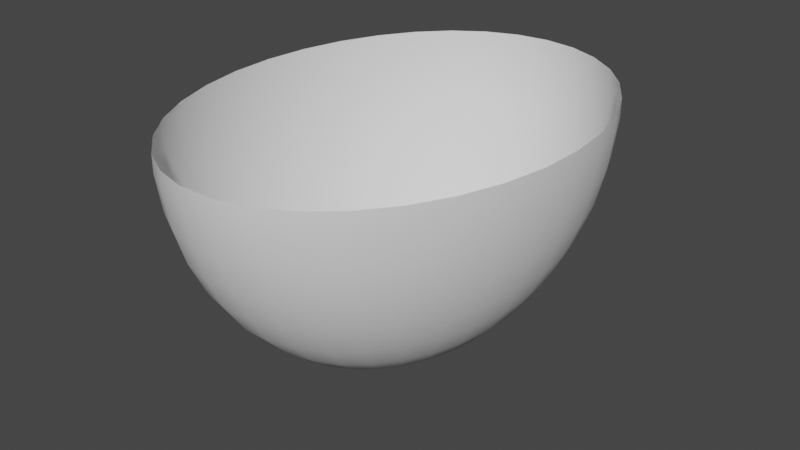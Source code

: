 # Source: cube_bkg.blend  (saved by Blender 3.5.10; exported with 4.5.12 LTS)
import bpy
from mathutils import Matrix  # noqa: F401  (used for matrix-valued properties, if any)

bpy.ops.wm.read_factory_settings(use_empty=True)
scene = bpy.context.scene
scene.name = 'Scene'

# ---- collections
col_collection = bpy.data.collections.new('Collection'); scene.collection.children.link(col_collection)

# ---- world
world_world = bpy.data.worlds.new('World'); scene.world = world_world
world_world.use_nodes = True; world_world.node_tree.nodes.clear()
_N = world_world.node_tree.nodes; _L = world_world.node_tree.links
n0 = _N.new('ShaderNodeOutputWorld'); n0.name = 'World Output'; n0.location = (300, 300)
n1 = _N.new('ShaderNodeBackground'); n1.name = 'Background'; n1.location = (10, 300)
n1.inputs[0].default_value = (0.05088, 0.05088, 0.05088, 1.0)
_L.new(n1.outputs[0], n0.inputs[0])
n0.is_active_output = True
world_world.color = (0.05088, 0.05088, 0.05088)
world_world.use_sun_shadow = False
world_world.sun_shadow_jitter_overblur = 0.0

# ---- meshes
me_sphere = bpy.data.meshes.new('Sphere')
me_sphere.from_pydata([(0.0, 1.995, -0.4527), (0.2877, 2.004, -0.146), (0.2812, 1.959, -0.4527), (0.2685, 1.87, -0.749), (0.2498, 1.74, -1.028), (0.2255, 1.571, -1.285), (0.1962, 1.367, -1.512), (0.1625, 1.132, -1.705), (0.1252, 0.8717, -1.86), (0.08503, 0.5922, -1.974), (0.043, 0.2994, -2.043), (0.565, 1.894, -0.146), (0.5523, 1.852, -0.4527), (0.5274, 1.768, -0.749), (0.4906, 1.645, -1.028), (0.4429, 1.485, -1.285), (0.3853, 1.292, -1.512), (0.3191, 1.07, -1.705), (0.2458, 0.8242, -1.86), (0.167, 0.5599, -1.974), (0.08444, 0.2831, -2.043), (0.8218, 1.717, -0.146), (0.8035, 1.678, -0.4527), (0.7671, 1.602, -0.749), (0.7137, 1.491, -1.028), (0.6443, 1.346, -1.285), (0.5605, 1.171, -1.512), (0.4642, 0.9697, -1.705), (0.3576, 0.7469, -1.86), (0.2429, 0.5074, -1.974), (0.1228, 0.2565, -2.043), (1.049, 1.477, -0.146), (1.026, 1.444, -0.4527), (0.9792, 1.378, -0.749), (0.911, 1.282, -1.028), (0.8224, 1.158, -1.285), (0.7155, 1.007, -1.512), (0.5926, 0.8342, -1.705), (0.4564, 0.6425, -1.86), (0.3101, 0.4365, -1.974), (0.1568, 0.2207, -2.043), (1.238, 1.184, -0.146), (1.211, 1.157, -0.4527), (1.156, 1.105, -0.749), (1.075, 1.028, -1.028), (0.9708, 0.9279, -1.285), (0.8446, 0.8073, -1.512), (0.6995, 0.6686, -1.705), (0.5387, 0.515, -1.86), (0.366, 0.3498, -1.974), (0.1851, 0.1769, -2.043), (1.383, 0.8476, -0.146), (1.352, 0.8287, -0.4527), (1.291, 0.7912, -0.749), (1.201, 0.7361, -1.028), (1.084, 0.6646, -1.285), (0.9431, 0.5781, -1.512), (0.7811, 0.4788, -1.705), (0.6016, 0.3688, -1.86), (0.4087, 0.2505, -1.974), (0.2067, 0.1267, -2.043), (1.477, 0.481, -0.146), (1.444, 0.4703, -0.4527), (1.379, 0.449, -0.749), (1.283, 0.4178, -1.028), (1.158, 0.3772, -1.285), (1.008, 0.3281, -1.512), (0.8345, 0.2717, -1.705), (0.6427, 0.2093, -1.86), (0.4366, 0.1422, -1.974), (0.2208, 0.0719, -2.043), (1.518, 0.09709, -0.146), (1.484, 0.09492, -0.4527), (1.417, 0.09063, -0.749), (1.319, 0.08432, -1.028), (1.19, 0.07612, -1.285), (1.036, 0.06622, -1.512), (0.8577, 0.05484, -1.705), (0.6606, 0.04224, -1.86), (0.4488, 0.0287, -1.974), (0.2269, 0.01451, -2.043), (1.505, -0.2904, -0.146), (1.471, -0.2839, -0.4527), (1.405, -0.2711, -0.749), (1.307, -0.2522, -1.028), (1.18, -0.2277, -1.285), (1.026, -0.1981, -1.512), (0.8499, -0.164, -1.705), (0.6547, -0.1263, -1.86), (0.4447, -0.08583, -1.974), (0.2249, -0.0434, -2.043), (1.436, -0.6674, -0.146), (1.404, -0.6524, -0.4527), (1.341, -0.623, -0.749), (1.248, -0.5796, -1.028), (1.126, -0.5232, -1.285), (0.9798, -0.4552, -1.512), (0.8115, -0.377, -1.705), (0.625, -0.2904, -1.86), (0.4246, -0.1973, -1.974), (0.2147, -0.09974, -2.043), (1.316, -1.02, -0.146), (1.287, -0.9974, -0.4527), (1.229, -0.9523, -0.749), (1.143, -0.886, -1.028), (1.032, -0.7999, -1.285), (0.8979, -0.6959, -1.512), (0.7436, -0.5763, -1.705), (0.5728, -0.4439, -1.86), (0.3891, -0.3016, -1.974), (0.1968, -0.1525, -2.043), (1.149, -1.336, -0.146), (1.123, -1.306, -0.4527), (1.072, -1.247, -0.749), (0.9977, -1.16, -1.028), (0.9007, -1.048, -1.285), (0.7836, -0.9114, -1.512), (0.649, -0.7548, -1.705), (0.4998, -0.5814, -1.86), (0.3396, -0.395, -1.974), (0.1717, -0.1997, -2.043), (0.9396, -1.604, -0.146), (0.9187, -1.568, -0.4527), (0.8771, -1.497, -0.749), (0.816, -1.393, -1.028), (0.7367, -1.257, -1.285), (0.6409, -1.094, -1.512), (0.5308, -0.906, -1.705), (0.4088, -0.6978, -1.86), (0.2777, -0.4741, -1.974), (0.1404, -0.2397, -2.043), (0.6965, -1.814, -0.146), (0.681, -1.773, -0.4527), (0.6502, -1.693, -0.749), (0.6049, -1.575, -1.028), (0.5461, -1.422, -1.285), (0.4751, -1.237, -1.512), (0.3935, -1.024, -1.705), (0.3031, -0.7891, -1.86), (0.2059, -0.5361, -1.974), (0.1041, -0.2711, -2.043), (0.4283, -1.958, -0.146), (0.4187, -1.914, -0.4527), (0.3998, -1.828, -0.749), (0.3719, -1.7, -1.028), (0.3358, -1.535, -1.285), (0.2921, -1.335, -1.512), (0.2419, -1.106, -1.705), (0.1863, -0.8518, -1.86), (0.1266, -0.5787, -1.974), (0.06401, -0.2926, -2.043), (0.1445, -2.031, -0.146), (0.1413, -1.986, -0.4527), (0.1349, -1.896, -0.749), (0.1255, -1.764, -1.028), (0.1133, -1.592, -1.285), (0.09856, -1.385, -1.512), (0.08162, -1.147, -1.705), (0.06287, -0.8838, -1.86), (0.04271, -0.6004, -1.974), (0.0216, -0.3036, -2.043), (-0.1445, -2.031, -0.146), (-0.1413, -1.986, -0.4527), (-0.1349, -1.896, -0.749), (-0.1255, -1.764, -1.028), (-0.1133, -1.592, -1.285), (-0.09855, -1.385, -1.512), (-0.08162, -1.147, -1.705), (-0.06287, -0.8838, -1.86), (-0.04271, -0.6004, -1.974), (-0.0216, -0.3036, -2.043), (-0.4283, -1.958, -0.146), (-0.4187, -1.914, -0.4527), (-0.3998, -1.828, -0.749), (-0.3719, -1.7, -1.028), (-0.3358, -1.535, -1.285), (-0.2921, -1.335, -1.512), (-0.2419, -1.106, -1.705), (-0.1863, -0.8518, -1.86), (-0.1266, -0.5787, -1.974), (-0.06401, -0.2926, -2.043), (-0.6965, -1.814, -0.146), (-0.681, -1.773, -0.4527), (-0.6502, -1.693, -0.749), (-0.6049, -1.575, -1.028), (-0.5461, -1.422, -1.285), (-0.4751, -1.237, -1.512), (-0.3935, -1.024, -1.705), (-0.3031, -0.7891, -1.86), (-0.2059, -0.5361, -1.974), (-0.1041, -0.2711, -2.043), (-0.9396, -1.604, -0.146), (-0.9187, -1.568, -0.4527), (-0.8771, -1.497, -0.749), (-0.816, -1.393, -1.028), (-0.7367, -1.257, -1.285), (-0.6409, -1.094, -1.512), (-0.5308, -0.906, -1.705), (-0.4088, -0.6978, -1.86), (-0.2777, -0.4741, -1.974), (-0.1404, -0.2397, -2.043), (-1.149, -1.336, -0.146), (-1.123, -1.306, -0.4527), (-1.072, -1.247, -0.749), (-0.9977, -1.16, -1.028), (-0.9007, -1.048, -1.285), (-0.7836, -0.9114, -1.512), (-0.649, -0.7548, -1.705), (-0.4998, -0.5814, -1.86), (-0.3396, -0.395, -1.974), (-0.1717, -0.1997, -2.043), (-1.316, -1.02, -0.146), (-1.287, -0.9974, -0.4527), (-1.229, -0.9523, -0.749), (-1.143, -0.886, -1.028), (-1.032, -0.7999, -1.285), (-0.8979, -0.6959, -1.512), (-0.7436, -0.5763, -1.705), (-0.5728, -0.4439, -1.86), (-0.3891, -0.3016, -1.974), (-0.1968, -0.1525, -2.043), (-1.436, -0.6674, -0.146), (-1.404, -0.6524, -0.4527), (-1.341, -0.623, -0.749), (-1.248, -0.5796, -1.028), (-1.126, -0.5232, -1.285), (-0.9798, -0.4552, -1.512), (-0.8115, -0.377, -1.705), (-0.625, -0.2904, -1.86), (-0.4246, -0.1973, -1.974), (-0.2147, -0.09974, -2.043), (-1.505, -0.2904, -0.146), (-1.471, -0.2839, -0.4527), (-1.405, -0.2711, -0.749), (-1.307, -0.2522, -1.028), (-1.18, -0.2277, -1.285), (-1.026, -0.1981, -1.512), (-0.8499, -0.164, -1.705), (-0.6547, -0.1263, -1.86), (-0.4447, -0.08583, -1.974), (-0.2249, -0.0434, -2.043), (-1.518, 0.09709, -0.146), (-1.484, 0.09492, -0.4527), (-1.417, 0.09063, -0.749), (-1.319, 0.08432, -1.028), (-1.19, 0.07612, -1.285), (-1.036, 0.06622, -1.512), (-0.8577, 0.05484, -1.705), (-0.6606, 0.04224, -1.86), (-0.4488, 0.0287, -1.974), (-0.2269, 0.01451, -2.043), (-1.477, 0.481, -0.146), (-1.444, 0.4703, -0.4527), (-1.379, 0.449, -0.749), (-1.283, 0.4178, -1.028), (-1.158, 0.3772, -1.285), (-1.008, 0.3281, -1.512), (-0.8345, 0.2717, -1.705), (-0.6427, 0.2093, -1.86), (-0.4366, 0.1422, -1.974), (-0.2208, 0.0719, -2.043), (-1.383, 0.8476, -0.146), (-1.352, 0.8287, -0.4527), (-1.291, 0.7912, -0.749), (-1.201, 0.7361, -1.028), (-1.084, 0.6646, -1.285), (-0.9431, 0.5781, -1.512), (-0.7811, 0.4788, -1.705), (-0.6016, 0.3688, -1.86), (-0.4087, 0.2505, -1.974), (-0.2067, 0.1267, -2.043), (-1.238, 1.184, -0.146), (-1.211, 1.157, -0.4527), (-1.156, 1.105, -0.749), (-1.075, 1.028, -1.028), (-0.9708, 0.9279, -1.285), (-0.8446, 0.8073, -1.512), (-0.6995, 0.6686, -1.705), (-0.5387, 0.515, -1.86), (-0.366, 0.3498, -1.974), (-0.1851, 0.1769, -2.043), (0.0, 0.0, -2.066), (-1.049, 1.477, -0.146), (-1.026, 1.444, -0.4527), (-0.9792, 1.378, -0.749), (-0.911, 1.282, -1.028), (-0.8224, 1.158, -1.285), (-0.7155, 1.007, -1.512), (-0.5926, 0.8342, -1.705), (-0.4564, 0.6425, -1.86), (-0.3101, 0.4365, -1.974), (-0.1568, 0.2207, -2.043), (-0.8218, 1.717, -0.146), (-0.8035, 1.678, -0.4527), (-0.7671, 1.602, -0.749), (-0.7137, 1.491, -1.028), (-0.6443, 1.346, -1.285), (-0.5605, 1.171, -1.512), (-0.4642, 0.9697, -1.705), (-0.3576, 0.7469, -1.86), (-0.2429, 0.5074, -1.974), (-0.1228, 0.2565, -2.043), (-0.565, 1.894, -0.146), (-0.5523, 1.852, -0.4527), (-0.5274, 1.768, -0.749), (-0.4906, 1.645, -1.028), (-0.4429, 1.485, -1.285), (-0.3853, 1.292, -1.512), (-0.3191, 1.07, -1.705), (-0.2458, 0.8242, -1.86), (-0.167, 0.5599, -1.974), (-0.08444, 0.2831, -2.043), (-0.2877, 2.004, -0.146), (-0.2812, 1.959, -0.4527), (-0.2685, 1.87, -0.749), (-0.2498, 1.74, -1.028), (-0.2255, 1.571, -1.285), (-0.1962, 1.367, -1.512), (-0.1625, 1.132, -1.705), (-0.1252, 0.8717, -1.86), (-0.08503, 0.5922, -1.974), (-0.043, 0.2994, -2.043), (-1.363e-07, 2.04, -0.146), (-6.814e-08, 1.905, -0.749), (-4.543e-08, 1.772, -1.028), (-2.271e-07, 1.6, -1.285), (-2.044e-07, 1.392, -1.512), (-1.931e-07, 1.153, -1.705), (-7.95e-08, 0.8878, -1.86), (-5.111e-08, 0.6031, -1.974), (-8.518e-09, 0.305, -2.043), (0.2877, 2.004, 0.009024), (0.565, 1.894, 0.009024), (0.8218, 1.717, 0.009024), (1.049, 1.477, 0.009024), (1.238, 1.184, 0.009024), (1.383, 0.8476, 0.009024), (1.477, 0.481, 0.009024), (1.518, 0.09709, 0.009024), (1.505, -0.2904, 0.009024), (1.436, -0.6674, 0.009024), (1.316, -1.02, 0.009024), (1.149, -1.336, 0.009024), (0.9396, -1.604, 0.009024), (0.6965, -1.814, 0.009024), (0.4283, -1.958, 0.009024), (0.1445, -2.031, 0.009024), (-0.1445, -2.031, 0.009024), (-0.4283, -1.958, 0.009024), (-0.6965, -1.814, 0.009024), (-0.9396, -1.604, 0.009024), (-1.149, -1.336, 0.009024), (-1.316, -1.02, 0.009024), (-1.436, -0.6674, 0.009024), (-1.505, -0.2904, 0.009024), (-1.518, 0.09709, 0.009024), (-1.477, 0.481, 0.009024), (-1.383, 0.8476, 0.009024), (-1.238, 1.184, 0.009024), (-1.049, 1.477, 0.009024), (-0.8218, 1.717, 0.009024), (-0.565, 1.894, 0.009024), (-0.2877, 2.004, 0.009024), (-1.363e-07, 2.04, 0.009024)], [], [(329, 9, 8, 328), (0, 2, 1, 322), (330, 10, 9, 329), (323, 3, 2, 0), (281, 10, 330), (324, 4, 3, 323), (325, 5, 4, 324), (326, 6, 5, 325), (327, 7, 6, 326), (328, 8, 7, 327), (2, 12, 11, 1), (10, 20, 19, 9), (3, 13, 12, 2), (281, 20, 10), (4, 14, 13, 3), (5, 15, 14, 4), (6, 16, 15, 5), (7, 17, 16, 6), (8, 18, 17, 7), (9, 19, 18, 8), (281, 30, 20), (14, 24, 23, 13), (15, 25, 24, 14), (16, 26, 25, 15), (17, 27, 26, 16), (18, 28, 27, 17), (19, 29, 28, 18), (12, 22, 21, 11), (20, 30, 29, 19), (13, 23, 22, 12), (25, 35, 34, 24), (26, 36, 35, 25), (27, 37, 36, 26), (28, 38, 37, 27), (29, 39, 38, 28), (22, 32, 31, 21), (30, 40, 39, 29), (23, 33, 32, 22), (281, 40, 30), (24, 34, 33, 23), (37, 47, 46, 36), (38, 48, 47, 37), (39, 49, 48, 38), (32, 42, 41, 31), (40, 50, 49, 39), (33, 43, 42, 32), (281, 50, 40), (34, 44, 43, 33), (35, 45, 44, 34), (36, 46, 45, 35), (48, 58, 57, 47), (49, 59, 58, 48), (42, 52, 51, 41), (50, 60, 59, 49), (43, 53, 52, 42), (281, 60, 50), (44, 54, 53, 43), (45, 55, 54, 44), (46, 56, 55, 45), (47, 57, 56, 46), (59, 69, 68, 58), (52, 62, 61, 51), (60, 70, 69, 59), (53, 63, 62, 52), (281, 70, 60), (54, 64, 63, 53), (55, 65, 64, 54), (56, 66, 65, 55), (57, 67, 66, 56), (58, 68, 67, 57), (63, 73, 72, 62), (281, 80, 70), (64, 74, 73, 63), (65, 75, 74, 64), (66, 76, 75, 65), (67, 77, 76, 66), (68, 78, 77, 67), (69, 79, 78, 68), (62, 72, 71, 61), (70, 80, 79, 69), (75, 85, 84, 74), (76, 86, 85, 75), (77, 87, 86, 76), (78, 88, 87, 77), (79, 89, 88, 78), (72, 82, 81, 71), (80, 90, 89, 79), (73, 83, 82, 72), (281, 90, 80), (74, 84, 83, 73), (86, 96, 95, 85), (87, 97, 96, 86), (88, 98, 97, 87), (89, 99, 98, 88), (82, 92, 91, 81), (90, 100, 99, 89), (83, 93, 92, 82), (281, 100, 90), (84, 94, 93, 83), (85, 95, 94, 84), (98, 108, 107, 97), (99, 109, 108, 98), (92, 102, 101, 91), (100, 110, 109, 99), (93, 103, 102, 92), (281, 110, 100), (94, 104, 103, 93), (95, 105, 104, 94), (96, 106, 105, 95), (97, 107, 106, 96), (109, 119, 118, 108), (102, 112, 111, 101), (110, 120, 119, 109), (103, 113, 112, 102), (281, 120, 110), (104, 114, 113, 103), (105, 115, 114, 104), (106, 116, 115, 105), (107, 117, 116, 106), (108, 118, 117, 107), (120, 130, 129, 119), (113, 123, 122, 112), (281, 130, 120), (114, 124, 123, 113), (115, 125, 124, 114), (116, 126, 125, 115), (117, 127, 126, 116), (118, 128, 127, 117), (119, 129, 128, 118), (112, 122, 121, 111), (124, 134, 133, 123), (125, 135, 134, 124), (126, 136, 135, 125), (127, 137, 136, 126), (128, 138, 137, 127), (129, 139, 138, 128), (122, 132, 131, 121), (130, 140, 139, 129), (123, 133, 132, 122), (281, 140, 130), (136, 146, 145, 135), (137, 147, 146, 136), (138, 148, 147, 137), (139, 149, 148, 138), (132, 142, 141, 131), (140, 150, 149, 139), (133, 143, 142, 132), (281, 150, 140), (134, 144, 143, 133), (135, 145, 144, 134), (147, 157, 156, 146), (148, 158, 157, 147), (149, 159, 158, 148), (142, 152, 151, 141), (150, 160, 159, 149), (143, 153, 152, 142), (281, 160, 150), (144, 154, 153, 143), (145, 155, 154, 144), (146, 156, 155, 145), (159, 169, 168, 158), (152, 162, 161, 151), (160, 170, 169, 159), (153, 163, 162, 152), (281, 170, 160), (154, 164, 163, 153), (155, 165, 164, 154), (156, 166, 165, 155), (157, 167, 166, 156), (158, 168, 167, 157), (170, 180, 179, 169), (163, 173, 172, 162), (281, 180, 170), (164, 174, 173, 163), (165, 175, 174, 164), (166, 176, 175, 165), (167, 177, 176, 166), (168, 178, 177, 167), (169, 179, 178, 168), (162, 172, 171, 161), (281, 190, 180), (174, 184, 183, 173), (175, 185, 184, 174), (176, 186, 185, 175), (177, 187, 186, 176), (178, 188, 187, 177), (179, 189, 188, 178), (172, 182, 181, 171), (180, 190, 189, 179), (173, 183, 182, 172), (185, 195, 194, 184), (186, 196, 195, 185), (187, 197, 196, 186), (188, 198, 197, 187), (189, 199, 198, 188), (182, 192, 191, 181), (190, 200, 199, 189), (183, 193, 192, 182), (281, 200, 190), (184, 194, 193, 183), (197, 207, 206, 196), (198, 208, 207, 197), (199, 209, 208, 198), (192, 202, 201, 191), (200, 210, 209, 199), (193, 203, 202, 192), (281, 210, 200), (194, 204, 203, 193), (195, 205, 204, 194), (196, 206, 205, 195), (208, 218, 217, 207), (209, 219, 218, 208), (202, 212, 211, 201), (210, 220, 219, 209), (203, 213, 212, 202), (281, 220, 210), (204, 214, 213, 203), (205, 215, 214, 204), (206, 216, 215, 205), (207, 217, 216, 206), (212, 222, 221, 211), (220, 230, 229, 219), (213, 223, 222, 212), (281, 230, 220), (214, 224, 223, 213), (215, 225, 224, 214), (216, 226, 225, 215), (217, 227, 226, 216), (218, 228, 227, 217), (219, 229, 228, 218), (281, 240, 230), (224, 234, 233, 223), (225, 235, 234, 224), (226, 236, 235, 225), (227, 237, 236, 226), (228, 238, 237, 227), (229, 239, 238, 228), (222, 232, 231, 221), (230, 240, 239, 229), (223, 233, 232, 222), (235, 245, 244, 234), (236, 246, 245, 235), (237, 247, 246, 236), (238, 248, 247, 237), (239, 249, 248, 238), (232, 242, 241, 231), (240, 250, 249, 239), (233, 243, 242, 232), (281, 250, 240), (234, 244, 243, 233), (246, 256, 255, 245), (247, 257, 256, 246), (248, 258, 257, 247), (249, 259, 258, 248), (242, 252, 251, 241), (250, 260, 259, 249), (243, 253, 252, 242), (281, 260, 250), (244, 254, 253, 243), (245, 255, 254, 244), (258, 268, 267, 257), (259, 269, 268, 258), (252, 262, 261, 251), (260, 270, 269, 259), (253, 263, 262, 252), (281, 270, 260), (254, 264, 263, 253), (255, 265, 264, 254), (256, 266, 265, 255), (257, 267, 266, 256), (269, 279, 278, 268), (262, 272, 271, 261), (270, 280, 279, 269), (263, 273, 272, 262), (281, 280, 270), (264, 274, 273, 263), (265, 275, 274, 264), (266, 276, 275, 265), (267, 277, 276, 266), (268, 278, 277, 267), (273, 284, 283, 272), (281, 291, 280), (274, 285, 284, 273), (275, 286, 285, 274), (276, 287, 286, 275), (277, 288, 287, 276), (278, 289, 288, 277), (279, 290, 289, 278), (272, 283, 282, 271), (280, 291, 290, 279), (286, 296, 295, 285), (287, 297, 296, 286), (288, 298, 297, 287), (289, 299, 298, 288), (290, 300, 299, 289), (283, 293, 292, 282), (291, 301, 300, 290), (284, 294, 293, 283), (281, 301, 291), (285, 295, 294, 284), (297, 307, 306, 296), (298, 308, 307, 297), (299, 309, 308, 298), (300, 310, 309, 299), (293, 303, 302, 292), (301, 311, 310, 300), (294, 304, 303, 293), (281, 311, 301), (295, 305, 304, 294), (296, 306, 305, 295), (308, 318, 317, 307), (309, 319, 318, 308), (310, 320, 319, 309), (303, 313, 312, 302), (311, 321, 320, 310), (304, 314, 313, 303), (281, 321, 311), (305, 315, 314, 304), (306, 316, 315, 305), (307, 317, 316, 306), (320, 329, 328, 319), (313, 0, 322, 312), (321, 330, 329, 320), (314, 323, 0, 313), (281, 330, 321), (315, 324, 323, 314), (316, 325, 324, 315), (317, 326, 325, 316), (318, 327, 326, 317), (319, 328, 327, 318), (312, 322, 363, 362), (302, 312, 362, 361), (292, 302, 361, 360), (282, 292, 360, 359), (271, 282, 359, 358), (261, 271, 358, 357), (251, 261, 357, 356), (241, 251, 356, 355), (231, 241, 355, 354), (221, 231, 354, 353), (211, 221, 353, 352), (201, 211, 352, 351), (191, 201, 351, 350), (181, 191, 350, 349), (171, 181, 349, 348), (161, 171, 348, 347), (151, 161, 347, 346), (141, 151, 346, 345), (131, 141, 345, 344), (121, 131, 344, 343), (111, 121, 343, 342), (101, 111, 342, 341), (91, 101, 341, 340), (81, 91, 340, 339), (71, 81, 339, 338), (61, 71, 338, 337), (51, 61, 337, 336), (41, 51, 336, 335), (31, 41, 335, 334), (21, 31, 334, 333), (11, 21, 333, 332), (1, 11, 332, 331), (322, 1, 331, 363)])
me_sphere.polygons.foreach_set('use_smooth', [True] * 363)
_uv = me_sphere.uv_layers.new(name='UVMap')
_uv.uv.foreach_set('vector', [0.7273, 0.09524, 0.697, 0.09524, 0.697, 0.1429, 0.7273, 0.1429, 0.7273, 0.4286, 0.697, 0.4286, 0.697, 0.4762, 0.7273, 0.4762, 0.7273, 0.04762, 0.697, 0.04762, 0.697, 0.09524, 0.7273, 0.09524, 0.7273, 0.381, 0.697, 0.381, 0.697, 0.4286, 0.7273, 0.4286, 0.7121, 0.0, 0.697, 0.04762, 0.7273, 0.04762, 0.7273, 0.3333, 0.697, 0.3333, 0.697, 0.381, 0.7273, 0.381, 0.7273, 0.2857, 0.697, 0.2857, 0.697, 0.3333, 0.7273, 0.3333, 0.7273, 0.2381, 0.697, 0.2381, 0.697, 0.2857, 0.7273, 0.2857, 0.7273, 0.1905, 0.697, 0.1905, 0.697, 0.2381, 0.7273, 0.2381, 0.7273, 0.1429, 0.697, 0.1429, 0.697, 0.1905, 0.7273, 0.1905, 0.697, 0.4286, 0.6667, 0.4286, 0.6667, 0.4762, 0.697, 0.4762, 0.697, 0.04762, 0.6667, 0.04762, 0.6667, 0.09524, 0.697, 0.09524, 0.697, 0.381, 0.6667, 0.381, 0.6667, 0.4286, 0.697, 0.4286, 0.6818, 0.0, 0.6667, 0.04762, 0.697, 0.04762, 0.697, 0.3333, 0.6667, 0.3333, 0.6667, 0.381, 0.697, 0.381, 0.697, 0.2857, 0.6667, 0.2857, 0.6667, 0.3333, 0.697, 0.3333, 0.697, 0.2381, 0.6667, 0.2381, 0.6667, 0.2857, 0.697, 0.2857, 0.697, 0.1905, 0.6667, 0.1905, 0.6667, 0.2381, 0.697, 0.2381, 0.697, 0.1429, 0.6667, 0.1429, 0.6667, 0.1905, 0.697, 0.1905, 0.697, 0.09524, 0.6667, 0.09524, 0.6667, 0.1429, 0.697, 0.1429, 0.6515, 0.0, 0.6364, 0.04762, 0.6667, 0.04762, 0.6667, 0.3333, 0.6364, 0.3333, 0.6364, 0.381, 0.6667, 0.381, 0.6667, 0.2857, 0.6364, 0.2857, 0.6364, 0.3333, 0.6667, 0.3333, 0.6667, 0.2381, 0.6364, 0.2381, 0.6364, 0.2857, 0.6667, 0.2857, 0.6667, 0.1905, 0.6364, 0.1905, 0.6364, 0.2381, 0.6667, 0.2381, 0.6667, 0.1429, 0.6364, 0.1429, 0.6364, 0.1905, 0.6667, 0.1905, 0.6667, 0.09524, 0.6364, 0.09524, 0.6364, 0.1429, 0.6667, 0.1429, 0.6667, 0.4286, 0.6364, 0.4286, 0.6364, 0.4762, 0.6667, 0.4762, 0.6667, 0.04762, 0.6364, 0.04762, 0.6364, 0.09524, 0.6667, 0.09524, 0.6667, 0.381, 0.6364, 0.381, 0.6364, 0.4286, 0.6667, 0.4286, 0.6364, 0.2857, 0.6061, 0.2857, 0.6061, 0.3333, 0.6364, 0.3333, 0.6364, 0.2381, 0.6061, 0.2381, 0.6061, 0.2857, 0.6364, 0.2857, 0.6364, 0.1905, 0.6061, 0.1905, 0.6061, 0.2381, 0.6364, 0.2381, 0.6364, 0.1429, 0.6061, 0.1429, 0.6061, 0.1905, 0.6364, 0.1905, 0.6364, 0.09524, 0.6061, 0.09524, 0.6061, 0.1429, 0.6364, 0.1429, 0.6364, 0.4286, 0.6061, 0.4286, 0.6061, 0.4762, 0.6364, 0.4762, 0.6364, 0.04762, 0.6061, 0.04762, 0.6061, 0.09524, 0.6364, 0.09524, 0.6364, 0.381, 0.6061, 0.381, 0.6061, 0.4286, 0.6364, 0.4286, 0.6212, 0.0, 0.6061, 0.04762, 0.6364, 0.04762, 0.6364, 0.3333, 0.6061, 0.3333, 0.6061, 0.381, 0.6364, 0.381, 0.6061, 0.1905, 0.5758, 0.1905, 0.5758, 0.2381, 0.6061, 0.2381, 0.6061, 0.1429, 0.5758, 0.1429, 0.5758, 0.1905, 0.6061, 0.1905, 0.6061, 0.09524, 0.5758, 0.09524, 0.5758, 0.1429, 0.6061, 0.1429, 0.6061, 0.4286, 0.5758, 0.4286, 0.5758, 0.4762, 0.6061, 0.4762, 0.6061, 0.04762, 0.5758, 0.04762, 0.5758, 0.09524, 0.6061, 0.09524, 0.6061, 0.381, 0.5758, 0.381, 0.5758, 0.4286, 0.6061, 0.4286, 0.5909, 0.0, 0.5758, 0.04762, 0.6061, 0.04762, 0.6061, 0.3333, 0.5758, 0.3333, 0.5758, 0.381, 0.6061, 0.381, 0.6061, 0.2857, 0.5758, 0.2857, 0.5758, 0.3333, 0.6061, 0.3333, 0.6061, 0.2381, 0.5758, 0.2381, 0.5758, 0.2857, 0.6061, 0.2857, 0.5758, 0.1429, 0.5455, 0.1429, 0.5455, 0.1905, 0.5758, 0.1905, 0.5758, 0.09524, 0.5455, 0.09524, 0.5455, 0.1429, 0.5758, 0.1429, 0.5758, 0.4286, 0.5455, 0.4286, 0.5455, 0.4762, 0.5758, 0.4762, 0.5758, 0.04762, 0.5455, 0.04762, 0.5455, 0.09524, 0.5758, 0.09524, 0.5758, 0.381, 0.5455, 0.381, 0.5455, 0.4286, 0.5758, 0.4286, 0.5606, 0.0, 0.5455, 0.04762, 0.5758, 0.04762, 0.5758, 0.3333, 0.5455, 0.3333, 0.5455, 0.381, 0.5758, 0.381, 0.5758, 0.2857, 0.5455, 0.2857, 0.5455, 0.3333, 0.5758, 0.3333, 0.5758, 0.2381, 0.5455, 0.2381, 0.5455, 0.2857, 0.5758, 0.2857, 0.5758, 0.1905, 0.5455, 0.1905, 0.5455, 0.2381, 0.5758, 0.2381, 0.5455, 0.09524, 0.5152, 0.09524, 0.5152, 0.1429, 0.5455, 0.1429, 0.5455, 0.4286, 0.5152, 0.4286, 0.5152, 0.4762, 0.5455, 0.4762, 0.5455, 0.04762, 0.5152, 0.04762, 0.5152, 0.09524, 0.5455, 0.09524, 0.5455, 0.381, 0.5152, 0.381, 0.5152, 0.4286, 0.5455, 0.4286, 0.5303, 0.0, 0.5152, 0.04762, 0.5455, 0.04762, 0.5455, 0.3333, 0.5152, 0.3333, 0.5152, 0.381, 0.5455, 0.381, 0.5455, 0.2857, 0.5152, 0.2857, 0.5152, 0.3333, 0.5455, 0.3333, 0.5455, 0.2381, 0.5152, 0.2381, 0.5152, 0.2857, 0.5455, 0.2857, 0.5455, 0.1905, 0.5152, 0.1905, 0.5152, 0.2381, 0.5455, 0.2381, 0.5455, 0.1429, 0.5152, 0.1429, 0.5152, 0.1905, 0.5455, 0.1905, 0.5152, 0.381, 0.4848, 0.381, 0.4848, 0.4286, 0.5152, 0.4286, 0.5, 0.0, 0.4848, 0.04762, 0.5152, 0.04762, 0.5152, 0.3333, 0.4848, 0.3333, 0.4848, 0.381, 0.5152, 0.381, 0.5152, 0.2857, 0.4848, 0.2857, 0.4848, 0.3333, 0.5152, 0.3333, 0.5152, 0.2381, 0.4848, 0.2381, 0.4848, 0.2857, 0.5152, 0.2857, 0.5152, 0.1905, 0.4848, 0.1905, 0.4848, 0.2381, 0.5152, 0.2381, 0.5152, 0.1429, 0.4848, 0.1429, 0.4848, 0.1905, 0.5152, 0.1905, 0.5152, 0.09524, 0.4848, 0.09524, 0.4848, 0.1429, 0.5152, 0.1429, 0.5152, 0.4286, 0.4848, 0.4286, 0.4848, 0.4762, 0.5152, 0.4762, 0.5152, 0.04762, 0.4848, 0.04762, 0.4848, 0.09524, 0.5152, 0.09524, 0.4848, 0.2857, 0.4545, 0.2857, 0.4545, 0.3333, 0.4848, 0.3333, 0.4848, 0.2381, 0.4545, 0.2381, 0.4545, 0.2857, 0.4848, 0.2857, 0.4848, 0.1905, 0.4545, 0.1905, 0.4545, 0.2381, 0.4848, 0.2381, 0.4848, 0.1429, 0.4545, 0.1429, 0.4545, 0.1905, 0.4848, 0.1905, 0.4848, 0.09524, 0.4545, 0.09524, 0.4545, 0.1429, 0.4848, 0.1429, 0.4848, 0.4286, 0.4545, 0.4286, 0.4545, 0.4762, 0.4848, 0.4762, 0.4848, 0.04762, 0.4545, 0.04762, 0.4545, 0.09524, 0.4848, 0.09524, 0.4848, 0.381, 0.4545, 0.381, 0.4545, 0.4286, 0.4848, 0.4286, 0.4697, 0.0, 0.4545, 0.04762, 0.4848, 0.04762, 0.4848, 0.3333, 0.4545, 0.3333, 0.4545, 0.381, 0.4848, 0.381, 0.4545, 0.2381, 0.4242, 0.2381, 0.4242, 0.2857, 0.4545, 0.2857, 0.4545, 0.1905, 0.4242, 0.1905, 0.4242, 0.2381, 0.4545, 0.2381, 0.4545, 0.1429, 0.4242, 0.1429, 0.4242, 0.1905, 0.4545, 0.1905, 0.4545, 0.09524, 0.4242, 0.09524, 0.4242, 0.1429, 0.4545, 0.1429, 0.4545, 0.4286, 0.4242, 0.4286, 0.4242, 0.4762, 0.4545, 0.4762, 0.4545, 0.04762, 0.4242, 0.04762, 0.4242, 0.09524, 0.4545, 0.09524, 0.4545, 0.381, 0.4242, 0.381, 0.4242, 0.4286, 0.4545, 0.4286, 0.4394, 0.0, 0.4242, 0.04762, 0.4545, 0.04762, 0.4545, 0.3333, 0.4242, 0.3333, 0.4242, 0.381, 0.4545, 0.381, 0.4545, 0.2857, 0.4242, 0.2857, 0.4242, 0.3333, 0.4545, 0.3333, 0.4242, 0.1429, 0.3939, 0.1429, 0.3939, 0.1905, 0.4242, 0.1905, 0.4242, 0.09524, 0.3939, 0.09524, 0.3939, 0.1429, 0.4242, 0.1429, 0.4242, 0.4286, 0.3939, 0.4286, 0.3939, 0.4762, 0.4242, 0.4762, 0.4242, 0.04762, 0.3939, 0.04762, 0.3939, 0.09524, 0.4242, 0.09524, 0.4242, 0.381, 0.3939, 0.381, 0.3939, 0.4286, 0.4242, 0.4286, 0.4091, 0.0, 0.3939, 0.04762, 0.4242, 0.04762, 0.4242, 0.3333, 0.3939, 0.3333, 0.3939, 0.381, 0.4242, 0.381, 0.4242, 0.2857, 0.3939, 0.2857, 0.3939, 0.3333, 0.4242, 0.3333, 0.4242, 0.2381, 0.3939, 0.2381, 0.3939, 0.2857, 0.4242, 0.2857, 0.4242, 0.1905, 0.3939, 0.1905, 0.3939, 0.2381, 0.4242, 0.2381, 0.3939, 0.09524, 0.3636, 0.09524, 0.3636, 0.1429, 0.3939, 0.1429, 0.3939, 0.4286, 0.3636, 0.4286, 0.3636, 0.4762, 0.3939, 0.4762, 0.3939, 0.04762, 0.3636, 0.04762, 0.3636, 0.09524, 0.3939, 0.09524, 0.3939, 0.381, 0.3636, 0.381, 0.3636, 0.4286, 0.3939, 0.4286, 0.3788, 0.0, 0.3636, 0.04762, 0.3939, 0.04762, 0.3939, 0.3333, 0.3636, 0.3333, 0.3636, 0.381, 0.3939, 0.381, 0.3939, 0.2857, 0.3636, 0.2857, 0.3636, 0.3333, 0.3939, 0.3333, 0.3939, 0.2381, 0.3636, 0.2381, 0.3636, 0.2857, 0.3939, 0.2857, 0.3939, 0.1905, 0.3636, 0.1905, 0.3636, 0.2381, 0.3939, 0.2381, 0.3939, 0.1429, 0.3636, 0.1429, 0.3636, 0.1905, 0.3939, 0.1905, 0.3636, 0.04762, 0.3333, 0.04762, 0.3333, 0.09524, 0.3636, 0.09524, 0.3636, 0.381, 0.3333, 0.381, 0.3333, 0.4286, 0.3636, 0.4286, 0.3485, 0.0, 0.3333, 0.04762, 0.3636, 0.04762, 0.3636, 0.3333, 0.3333, 0.3333, 0.3333, 0.381, 0.3636, 0.381, 0.3636, 0.2857, 0.3333, 0.2857, 0.3333, 0.3333, 0.3636, 0.3333, 0.3636, 0.2381, 0.3333, 0.2381, 0.3333, 0.2857, 0.3636, 0.2857, 0.3636, 0.1905, 0.3333, 0.1905, 0.3333, 0.2381, 0.3636, 0.2381, 0.3636, 0.1429, 0.3333, 0.1429, 0.3333, 0.1905, 0.3636, 0.1905, 0.3636, 0.09524, 0.3333, 0.09524, 0.3333, 0.1429, 0.3636, 0.1429, 0.3636, 0.4286, 0.3333, 0.4286, 0.3333, 0.4762, 0.3636, 0.4762, 0.3333, 0.3333, 0.303, 0.3333, 0.303, 0.381, 0.3333, 0.381, 0.3333, 0.2857, 0.303, 0.2857, 0.303, 0.3333, 0.3333, 0.3333, 0.3333, 0.2381, 0.303, 0.2381, 0.303, 0.2857, 0.3333, 0.2857, 0.3333, 0.1905, 0.303, 0.1905, 0.303, 0.2381, 0.3333, 0.2381, 0.3333, 0.1429, 0.303, 0.1429, 0.303, 0.1905, 0.3333, 0.1905, 0.3333, 0.09524, 0.303, 0.09524, 0.303, 0.1429, 0.3333, 0.1429, 0.3333, 0.4286, 0.303, 0.4286, 0.303, 0.4762, 0.3333, 0.4762, 0.3333, 0.04762, 0.303, 0.04762, 0.303, 0.09524, 0.3333, 0.09524, 0.3333, 0.381, 0.303, 0.381, 0.303, 0.4286, 0.3333, 0.4286, 0.3182, 0.0, 0.303, 0.04762, 0.3333, 0.04762, 0.303, 0.2381, 0.2727, 0.2381, 0.2727, 0.2857, 0.303, 0.2857, 0.303, 0.1905, 0.2727, 0.1905, 0.2727, 0.2381, 0.303, 0.2381, 0.303, 0.1429, 0.2727, 0.1429, 0.2727, 0.1905, 0.303, 0.1905, 0.303, 0.09524, 0.2727, 0.09524, 0.2727, 0.1429, 0.303, 0.1429, 0.303, 0.4286, 0.2727, 0.4286, 0.2727, 0.4762, 0.303, 0.4762, 0.303, 0.04762, 0.2727, 0.04762, 0.2727, 0.09524, 0.303, 0.09524, 0.303, 0.381, 0.2727, 0.381, 0.2727, 0.4286, 0.303, 0.4286, 0.2879, 0.0, 0.2727, 0.04762, 0.303, 0.04762, 0.303, 0.3333, 0.2727, 0.3333, 0.2727, 0.381, 0.303, 0.381, 0.303, 0.2857, 0.2727, 0.2857, 0.2727, 0.3333, 0.303, 0.3333, 0.2727, 0.1905, 0.2424, 0.1905, 0.2424, 0.2381, 0.2727, 0.2381, 0.2727, 0.1429, 0.2424, 0.1429, 0.2424, 0.1905, 0.2727, 0.1905, 0.2727, 0.09524, 0.2424, 0.09524, 0.2424, 0.1429, 0.2727, 0.1429, 0.2727, 0.4286, 0.2424, 0.4286, 0.2424, 0.4762, 0.2727, 0.4762, 0.2727, 0.04762, 0.2424, 0.04762, 0.2424, 0.09524, 0.2727, 0.09524, 0.2727, 0.381, 0.2424, 0.381, 0.2424, 0.4286, 0.2727, 0.4286, 0.2576, 0.0, 0.2424, 0.04762, 0.2727, 0.04762, 0.2727, 0.3333, 0.2424, 0.3333, 0.2424, 0.381, 0.2727, 0.381, 0.2727, 0.2857, 0.2424, 0.2857, 0.2424, 0.3333, 0.2727, 0.3333, 0.2727, 0.2381, 0.2424, 0.2381, 0.2424, 0.2857, 0.2727, 0.2857, 0.2424, 0.09524, 0.2121, 0.09524, 0.2121, 0.1429, 0.2424, 0.1429, 0.2424, 0.4286, 0.2121, 0.4286, 0.2121, 0.4762, 0.2424, 0.4762, 0.2424, 0.04762, 0.2121, 0.04762, 0.2121, 0.09524, 0.2424, 0.09524, 0.2424, 0.381, 0.2121, 0.381, 0.2121, 0.4286, 0.2424, 0.4286, 0.2273, 0.0, 0.2121, 0.04762, 0.2424, 0.04762, 0.2424, 0.3333, 0.2121, 0.3333, 0.2121, 0.381, 0.2424, 0.381, 0.2424, 0.2857, 0.2121, 0.2857, 0.2121, 0.3333, 0.2424, 0.3333, 0.2424, 0.2381, 0.2121, 0.2381, 0.2121, 0.2857, 0.2424, 0.2857, 0.2424, 0.1905, 0.2121, 0.1905, 0.2121, 0.2381, 0.2424, 0.2381, 0.2424, 0.1429, 0.2121, 0.1429, 0.2121, 0.1905, 0.2424, 0.1905, 0.2121, 0.04762, 0.1818, 0.04762, 0.1818, 0.09524, 0.2121, 0.09524, 0.2121, 0.381, 0.1818, 0.381, 0.1818, 0.4286, 0.2121, 0.4286, 0.197, 0.0, 0.1818, 0.04762, 0.2121, 0.04762, 0.2121, 0.3333, 0.1818, 0.3333, 0.1818, 0.381, 0.2121, 0.381, 0.2121, 0.2857, 0.1818, 0.2857, 0.1818, 0.3333, 0.2121, 0.3333, 0.2121, 0.2381, 0.1818, 0.2381, 0.1818, 0.2857, 0.2121, 0.2857, 0.2121, 0.1905, 0.1818, 0.1905, 0.1818, 0.2381, 0.2121, 0.2381, 0.2121, 0.1429, 0.1818, 0.1429, 0.1818, 0.1905, 0.2121, 0.1905, 0.2121, 0.09524, 0.1818, 0.09524, 0.1818, 0.1429, 0.2121, 0.1429, 0.2121, 0.4286, 0.1818, 0.4286, 0.1818, 0.4762, 0.2121, 0.4762, 0.1667, 0.0, 0.1515, 0.04762, 0.1818, 0.04762, 0.1818, 0.3333, 0.1515, 0.3333, 0.1515, 0.381, 0.1818, 0.381, 0.1818, 0.2857, 0.1515, 0.2857, 0.1515, 0.3333, 0.1818, 0.3333, 0.1818, 0.2381, 0.1515, 0.2381, 0.1515, 0.2857, 0.1818, 0.2857, 0.1818, 0.1905, 0.1515, 0.1905, 0.1515, 0.2381, 0.1818, 0.2381, 0.1818, 0.1429, 0.1515, 0.1429, 0.1515, 0.1905, 0.1818, 0.1905, 0.1818, 0.09524, 0.1515, 0.09524, 0.1515, 0.1429, 0.1818, 0.1429, 0.1818, 0.4286, 0.1515, 0.4286, 0.1515, 0.4762, 0.1818, 0.4762, 0.1818, 0.04762, 0.1515, 0.04762, 0.1515, 0.09524, 0.1818, 0.09524, 0.1818, 0.381, 0.1515, 0.381, 0.1515, 0.4286, 0.1818, 0.4286, 0.1515, 0.2857, 0.1212, 0.2857, 0.1212, 0.3333, 0.1515, 0.3333, 0.1515, 0.2381, 0.1212, 0.2381, 0.1212, 0.2857, 0.1515, 0.2857, 0.1515, 0.1905, 0.1212, 0.1905, 0.1212, 0.2381, 0.1515, 0.2381, 0.1515, 0.1429, 0.1212, 0.1429, 0.1212, 0.1905, 0.1515, 0.1905, 0.1515, 0.09524, 0.1212, 0.09524, 0.1212, 0.1429, 0.1515, 0.1429, 0.1515, 0.4286, 0.1212, 0.4286, 0.1212, 0.4762, 0.1515, 0.4762, 0.1515, 0.04762, 0.1212, 0.04762, 0.1212, 0.09524, 0.1515, 0.09524, 0.1515, 0.381, 0.1212, 0.381, 0.1212, 0.4286, 0.1515, 0.4286, 0.1364, 0.0, 0.1212, 0.04762, 0.1515, 0.04762, 0.1515, 0.3333, 0.1212, 0.3333, 0.1212, 0.381, 0.1515, 0.381, 0.1212, 0.1905, 0.09091, 0.1905, 0.09091, 0.2381, 0.1212, 0.2381, 0.1212, 0.1429, 0.09091, 0.1429, 0.09091, 0.1905, 0.1212, 0.1905, 0.1212, 0.09524, 0.09091, 0.09524, 0.09091, 0.1429, 0.1212, 0.1429, 0.1212, 0.4286, 0.09091, 0.4286, 0.09091, 0.4762, 0.1212, 0.4762, 0.1212, 0.04762, 0.09091, 0.04762, 0.09091, 0.09524, 0.1212, 0.09524, 0.1212, 0.381, 0.09091, 0.381, 0.09091, 0.4286, 0.1212, 0.4286, 0.1061, 0.0, 0.09091, 0.04762, 0.1212, 0.04762, 0.1212, 0.3333, 0.09091, 0.3333, 0.09091, 0.381, 0.1212, 0.381, 0.1212, 0.2857, 0.09091, 0.2857, 0.09091, 0.3333, 0.1212, 0.3333, 0.1212, 0.2381, 0.09091, 0.2381, 0.09091, 0.2857, 0.1212, 0.2857, 0.09091, 0.1429, 0.06061, 0.1429, 0.06061, 0.1905, 0.09091, 0.1905, 0.09091, 0.09524, 0.06061, 0.09524, 0.06061, 0.1429, 0.09091, 0.1429, 0.09091, 0.4286, 0.06061, 0.4286, 0.06061, 0.4762, 0.09091, 0.4762, 0.09091, 0.04762, 0.06061, 0.04762, 0.06061, 0.09524, 0.09091, 0.09524, 0.09091, 0.381, 0.06061, 0.381, 0.06061, 0.4286, 0.09091, 0.4286, 0.07576, 0.0, 0.06061, 0.04762, 0.09091, 0.04762, 0.09091, 0.3333, 0.06061, 0.3333, 0.06061, 0.381, 0.09091, 0.381, 0.09091, 0.2857, 0.06061, 0.2857, 0.06061, 0.3333, 0.09091, 0.3333, 0.09091, 0.2381, 0.06061, 0.2381, 0.06061, 0.2857, 0.09091, 0.2857, 0.09091, 0.1905, 0.06061, 0.1905, 0.06061, 0.2381, 0.09091, 0.2381, 0.06061, 0.4286, 0.0303, 0.4286, 0.0303, 0.4762, 0.06061, 0.4762, 0.06061, 0.04762, 0.0303, 0.04762, 0.0303, 0.09524, 0.06061, 0.09524, 0.06061, 0.381, 0.0303, 0.381, 0.0303, 0.4286, 0.06061, 0.4286, 0.04545, 0.0, 0.0303, 0.04762, 0.06061, 0.04762, 0.06061, 0.3333, 0.0303, 0.3333, 0.0303, 0.381, 0.06061, 0.381, 0.06061, 0.2857, 0.0303, 0.2857, 0.0303, 0.3333, 0.06061, 0.3333, 0.06061, 0.2381, 0.0303, 0.2381, 0.0303, 0.2857, 0.06061, 0.2857, 0.06061, 0.1905, 0.0303, 0.1905, 0.0303, 0.2381, 0.06061, 0.2381, 0.06061, 0.1429, 0.0303, 0.1429, 0.0303, 0.1905, 0.06061, 0.1905, 0.06061, 0.09524, 0.0303, 0.09524, 0.0303, 0.1429, 0.06061, 0.1429, 0.01515, 0.0, 5.96e-08, 0.04762, 0.0303, 0.04762, 0.0303, 0.3333, 5.96e-08, 0.3333, 5.96e-08, 0.381, 0.0303, 0.381, 0.0303, 0.2857, 5.96e-08, 0.2857, 5.96e-08, 0.3333, 0.0303, 0.3333, 0.0303, 0.2381, 5.96e-08, 0.2381, 5.96e-08, 0.2857, 0.0303, 0.2857, 0.0303, 0.1905, 5.96e-08, 0.1905, 5.96e-08, 0.2381, 0.0303, 0.2381, 0.0303, 0.1429, 5.96e-08, 0.1429, 5.96e-08, 0.1905, 0.0303, 0.1905, 0.0303, 0.09524, 5.96e-08, 0.09524, 5.96e-08, 0.1429, 0.0303, 0.1429, 0.0303, 0.4286, 0.0, 0.4286, 5.96e-08, 0.4762, 0.0303, 0.4762, 0.0303, 0.04762, 5.96e-08, 0.04762, 5.96e-08, 0.09524, 0.0303, 0.09524, 0.0303, 0.381, 5.96e-08, 0.381, 0.0, 0.4286, 0.0303, 0.4286, 1.0, 0.2857, 0.9697, 0.2857, 0.9697, 0.3333, 1.0, 0.3333, 1.0, 0.2381, 0.9697, 0.2381, 0.9697, 0.2857, 1.0, 0.2857, 1.0, 0.1905, 0.9697, 0.1905, 0.9697, 0.2381, 1.0, 0.2381, 1.0, 0.1429, 0.9697, 0.1429, 0.9697, 0.1905, 1.0, 0.1905, 1.0, 0.09524, 0.9697, 0.09524, 0.9697, 0.1429, 1.0, 0.1429, 1.0, 0.4286, 0.9697, 0.4286, 0.9697, 0.4762, 1.0, 0.4762, 1.0, 0.04762, 0.9697, 0.04762, 0.9697, 0.09524, 1.0, 0.09524, 1.0, 0.381, 0.9697, 0.381, 0.9697, 0.4286, 1.0, 0.4286, 0.9848, 0.0, 0.9697, 0.04762, 1.0, 0.04762, 1.0, 0.3333, 0.9697, 0.3333, 0.9697, 0.381, 1.0, 0.381, 0.9697, 0.2381, 0.9394, 0.2381, 0.9394, 0.2857, 0.9697, 0.2857, 0.9697, 0.1905, 0.9394, 0.1905, 0.9394, 0.2381, 0.9697, 0.2381, 0.9697, 0.1429, 0.9394, 0.1429, 0.9394, 0.1905, 0.9697, 0.1905, 0.9697, 0.09524, 0.9394, 0.09524, 0.9394, 0.1429, 0.9697, 0.1429, 0.9697, 0.4286, 0.9394, 0.4286, 0.9394, 0.4762, 0.9697, 0.4762, 0.9697, 0.04762, 0.9394, 0.04762, 0.9394, 0.09524, 0.9697, 0.09524, 0.9697, 0.381, 0.9394, 0.381, 0.9394, 0.4286, 0.9697, 0.4286, 0.9545, 0.0, 0.9394, 0.04762, 0.9697, 0.04762, 0.9697, 0.3333, 0.9394, 0.3333, 0.9394, 0.381, 0.9697, 0.381, 0.9697, 0.2857, 0.9394, 0.2857, 0.9394, 0.3333, 0.9697, 0.3333, 0.9394, 0.1429, 0.9091, 0.1429, 0.9091, 0.1905, 0.9394, 0.1905, 0.9394, 0.09524, 0.9091, 0.09524, 0.9091, 0.1429, 0.9394, 0.1429, 0.9394, 0.4286, 0.9091, 0.4286, 0.9091, 0.4762, 0.9394, 0.4762, 0.9394, 0.04762, 0.9091, 0.04762, 0.9091, 0.09524, 0.9394, 0.09524, 0.9394, 0.381, 0.9091, 0.381, 0.9091, 0.4286, 0.9394, 0.4286, 0.9242, 0.0, 0.9091, 0.04762, 0.9394, 0.04762, 0.9394, 0.3333, 0.9091, 0.3333, 0.9091, 0.381, 0.9394, 0.381, 0.9394, 0.2857, 0.9091, 0.2857, 0.9091, 0.3333, 0.9394, 0.3333, 0.9394, 0.2381, 0.9091, 0.2381, 0.9091, 0.2857, 0.9394, 0.2857, 0.9394, 0.1905, 0.9091, 0.1905, 0.9091, 0.2381, 0.9394, 0.2381, 0.9091, 0.09524, 0.8788, 0.09524, 0.8788, 0.1429, 0.9091, 0.1429, 0.9091, 0.4286, 0.8788, 0.4286, 0.8788, 0.4762, 0.9091, 0.4762, 0.9091, 0.04762, 0.8788, 0.04762, 0.8788, 0.09524, 0.9091, 0.09524, 0.9091, 0.381, 0.8788, 0.381, 0.8788, 0.4286, 0.9091, 0.4286, 0.8939, 0.0, 0.8788, 0.04762, 0.9091, 0.04762, 0.9091, 0.3333, 0.8788, 0.3333, 0.8788, 0.381, 0.9091, 0.381, 0.9091, 0.2857, 0.8788, 0.2857, 0.8788, 0.3333, 0.9091, 0.3333, 0.9091, 0.2381, 0.8788, 0.2381, 0.8788, 0.2857, 0.9091, 0.2857, 0.9091, 0.1905, 0.8788, 0.1905, 0.8788, 0.2381, 0.9091, 0.2381, 0.9091, 0.1429, 0.8788, 0.1429, 0.8788, 0.1905, 0.9091, 0.1905, 0.8788, 0.381, 0.8485, 0.381, 0.8485, 0.4286, 0.8788, 0.4286, 0.8636, 0.0, 0.8485, 0.04762, 0.8788, 0.04762, 0.8788, 0.3333, 0.8485, 0.3333, 0.8485, 0.381, 0.8788, 0.381, 0.8788, 0.2857, 0.8485, 0.2857, 0.8485, 0.3333, 0.8788, 0.3333, 0.8788, 0.2381, 0.8485, 0.2381, 0.8485, 0.2857, 0.8788, 0.2857, 0.8788, 0.1905, 0.8485, 0.1905, 0.8485, 0.2381, 0.8788, 0.2381, 0.8788, 0.1429, 0.8485, 0.1429, 0.8485, 0.1905, 0.8788, 0.1905, 0.8788, 0.09524, 0.8485, 0.09524, 0.8485, 0.1429, 0.8788, 0.1429, 0.8788, 0.4286, 0.8485, 0.4286, 0.8485, 0.4762, 0.8788, 0.4762, 0.8788, 0.04762, 0.8485, 0.04762, 0.8485, 0.09524, 0.8788, 0.09524, 0.8485, 0.2857, 0.8182, 0.2857, 0.8182, 0.3333, 0.8485, 0.3333, 0.8485, 0.2381, 0.8182, 0.2381, 0.8182, 0.2857, 0.8485, 0.2857, 0.8485, 0.1905, 0.8182, 0.1905, 0.8182, 0.2381, 0.8485, 0.2381, 0.8485, 0.1429, 0.8182, 0.1429, 0.8182, 0.1905, 0.8485, 0.1905, 0.8485, 0.09524, 0.8182, 0.09524, 0.8182, 0.1429, 0.8485, 0.1429, 0.8485, 0.4286, 0.8182, 0.4286, 0.8182, 0.4762, 0.8485, 0.4762, 0.8485, 0.04762, 0.8182, 0.04762, 0.8182, 0.09524, 0.8485, 0.09524, 0.8485, 0.381, 0.8182, 0.381, 0.8182, 0.4286, 0.8485, 0.4286, 0.8333, 0.0, 0.8182, 0.04762, 0.8485, 0.04762, 0.8485, 0.3333, 0.8182, 0.3333, 0.8182, 0.381, 0.8485, 0.381, 0.8182, 0.2381, 0.7879, 0.2381, 0.7879, 0.2857, 0.8182, 0.2857, 0.8182, 0.1905, 0.7879, 0.1905, 0.7879, 0.2381, 0.8182, 0.2381, 0.8182, 0.1429, 0.7879, 0.1429, 0.7879, 0.1905, 0.8182, 0.1905, 0.8182, 0.09524, 0.7879, 0.09524, 0.7879, 0.1429, 0.8182, 0.1429, 0.8182, 0.4286, 0.7879, 0.4286, 0.7879, 0.4762, 0.8182, 0.4762, 0.8182, 0.04762, 0.7879, 0.04762, 0.7879, 0.09524, 0.8182, 0.09524, 0.8182, 0.381, 0.7879, 0.381, 0.7879, 0.4286, 0.8182, 0.4286, 0.803, 0.0, 0.7879, 0.04762, 0.8182, 0.04762, 0.8182, 0.3333, 0.7879, 0.3333, 0.7879, 0.381, 0.8182, 0.381, 0.8182, 0.2857, 0.7879, 0.2857, 0.7879, 0.3333, 0.8182, 0.3333, 0.7879, 0.1905, 0.7576, 0.1905, 0.7576, 0.2381, 0.7879, 0.2381, 0.7879, 0.1429, 0.7576, 0.1429, 0.7576, 0.1905, 0.7879, 0.1905, 0.7879, 0.09524, 0.7576, 0.09524, 0.7576, 0.1429, 0.7879, 0.1429, 0.7879, 0.4286, 0.7576, 0.4286, 0.7576, 0.4762, 0.7879, 0.4762, 0.7879, 0.04762, 0.7576, 0.04762, 0.7576, 0.09524, 0.7879, 0.09524, 0.7879, 0.381, 0.7576, 0.381, 0.7576, 0.4286, 0.7879, 0.4286, 0.7727, 0.0, 0.7576, 0.04762, 0.7879, 0.04762, 0.7879, 0.3333, 0.7576, 0.3333, 0.7576, 0.381, 0.7879, 0.381, 0.7879, 0.2857, 0.7576, 0.2857, 0.7576, 0.3333, 0.7879, 0.3333, 0.7879, 0.2381, 0.7576, 0.2381, 0.7576, 0.2857, 0.7879, 0.2857, 0.7576, 0.09524, 0.7273, 0.09524, 0.7273, 0.1429, 0.7576, 0.1429, 0.7576, 0.4286, 0.7273, 0.4286, 0.7273, 0.4762, 0.7576, 0.4762, 0.7576, 0.04762, 0.7273, 0.04762, 0.7273, 0.09524, 0.7576, 0.09524, 0.7576, 0.381, 0.7273, 0.381, 0.7273, 0.4286, 0.7576, 0.4286, 0.7424, 0.0, 0.7273, 0.04762, 0.7576, 0.04762, 0.7576, 0.3333, 0.7273, 0.3333, 0.7273, 0.381, 0.7576, 0.381, 0.7576, 0.2857, 0.7273, 0.2857, 0.7273, 0.3333, 0.7576, 0.3333, 0.7576, 0.2381, 0.7273, 0.2381, 0.7273, 0.2857, 0.7576, 0.2857, 0.7576, 0.1905, 0.7273, 0.1905, 0.7273, 0.2381, 0.7576, 0.2381, 0.7576, 0.1429, 0.7273, 0.1429, 0.7273, 0.1905, 0.7576, 0.1905, 0.7576, 0.4762, 0.7273, 0.4762, 0.7273, 0.5, 0.7576, 0.5, 0.7879, 0.4762, 0.7576, 0.4762, 0.7576, 0.5, 0.7879, 0.5, 0.8182, 0.4762, 0.7879, 0.4762, 0.7879, 0.5, 0.8182, 0.5, 0.8485, 0.4762, 0.8182, 0.4762, 0.8182, 0.5, 0.8485, 0.5, 0.8788, 0.4762, 0.8485, 0.4762, 0.8485, 0.5, 0.8788, 0.5, 0.9091, 0.4762, 0.8788, 0.4762, 0.8788, 0.5, 0.9091, 0.5, 0.9394, 0.4762, 0.9091, 0.4762, 0.9091, 0.5, 0.9394, 0.5, 0.9697, 0.4762, 0.9394, 0.4762, 0.9394, 0.5, 0.9697, 0.5, 1.0, 0.4762, 0.9697, 0.4762, 0.9697, 0.5, 1.0, 0.5, 0.0303, 0.4762, 5.96e-08, 0.4762, 5.96e-08, 0.5, 0.0303, 0.5, 0.06061, 0.4762, 0.0303, 0.4762, 0.0303, 0.5, 0.06061, 0.5, 0.09091, 0.4762, 0.06061, 0.4762, 0.06061, 0.5, 0.09091, 0.5, 0.1212, 0.4762, 0.09091, 0.4762, 0.09091, 0.5, 0.1212, 0.5, 0.1515, 0.4762, 0.1212, 0.4762, 0.1212, 0.5, 0.1515, 0.5, 0.1818, 0.4762, 0.1515, 0.4762, 0.1515, 0.5, 0.1818, 0.5, 0.2121, 0.4762, 0.1818, 0.4762, 0.1818, 0.5, 0.2121, 0.5, 0.2424, 0.4762, 0.2121, 0.4762, 0.2121, 0.5, 0.2424, 0.5, 0.2727, 0.4762, 0.2424, 0.4762, 0.2424, 0.5, 0.2727, 0.5, 0.303, 0.4762, 0.2727, 0.4762, 0.2727, 0.5, 0.303, 0.5, 0.3333, 0.4762, 0.303, 0.4762, 0.303, 0.5, 0.3333, 0.5, 0.3636, 0.4762, 0.3333, 0.4762, 0.3333, 0.5, 0.3636, 0.5, 0.3939, 0.4762, 0.3636, 0.4762, 0.3636, 0.5, 0.3939, 0.5, 0.4242, 0.4762, 0.3939, 0.4762, 0.3939, 0.5, 0.4242, 0.5, 0.4545, 0.4762, 0.4242, 0.4762, 0.4242, 0.5, 0.4545, 0.5, 0.4848, 0.4762, 0.4545, 0.4762, 0.4545, 0.5, 0.4848, 0.5, 0.5152, 0.4762, 0.4848, 0.4762, 0.4848, 0.5, 0.5152, 0.5, 0.5455, 0.4762, 0.5152, 0.4762, 0.5152, 0.5, 0.5455, 0.5, 0.5758, 0.4762, 0.5455, 0.4762, 0.5455, 0.5, 0.5758, 0.5, 0.6061, 0.4762, 0.5758, 0.4762, 0.5758, 0.5, 0.6061, 0.5, 0.6364, 0.4762, 0.6061, 0.4762, 0.6061, 0.5, 0.6364, 0.5, 0.6667, 0.4762, 0.6364, 0.4762, 0.6364, 0.5, 0.6667, 0.5, 0.697, 0.4762, 0.6667, 0.4762, 0.6667, 0.5, 0.697, 0.5, 0.7273, 0.4762, 0.697, 0.4762, 0.697, 0.5, 0.7273, 0.5])
me_sphere.update()

# ---- objects
ob_empty = bpy.data.objects.new('Empty', None)
ob_sphere = bpy.data.objects.new('Sphere', me_sphere)

# ---- transforms, parenting, visibility, modifiers, constraints
ob_empty.location = (0.0, 0.0, 0.0)
ob_empty.empty_display_type = 'IMAGE'
ob_empty.empty_display_size = 5.0
ob_sphere.location = (0.0, 0.0, 0.0)

# ---- collection membership
col_collection.objects.link(ob_empty)
col_collection.objects.link(ob_sphere)

# ---- scene / render settings (as saved in the file)
scene.frame_start = 1; scene.frame_end = 250; scene.frame_set(1)
scene.render.engine = 'BLENDER_EEVEE_NEXT'
scene.cycles.sampling_pattern = 'TABULATED_SOBOL'
scene.view_settings.view_transform = 'Filmic'
bpy.context.view_layer.update()

# ---- added for rendering (the .blend has no active camera and no usable light): camera, sun
cam_auto = bpy.data.cameras.new('AutoCamera')
cam_auto.lens = 50.0
cam_auto.sensor_width = 36.0
cam_auto.clip_end = 1000.0
ob_auto_camera = bpy.data.objects.new('AutoCamera', cam_auto)
scene.collection.objects.link(ob_auto_camera)
ob_auto_camera.location = (5.0765, -6.08718, 3.03276)
ob_auto_camera.rotation_euler = (1.09748, -7.21219e-08, 0.694738)
scene.camera = ob_auto_camera
light_auto_sun = bpy.data.lights.new('AutoSun', 'SUN')
light_auto_sun.energy = 3.0
light_auto_sun.angle = 0.0523599
ob_auto_sun = bpy.data.objects.new('AutoSun', light_auto_sun)
scene.collection.objects.link(ob_auto_sun)
ob_auto_sun.rotation_euler = (0.872665, 0.174533, 0.523599)
bpy.context.view_layer.update()
